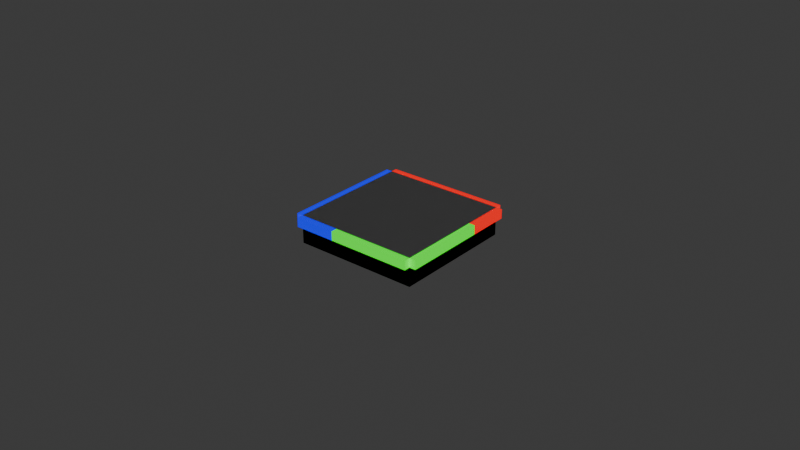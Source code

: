 # Source: fab.blend  (saved by Blender 4.2.66; exported with 4.5.12 LTS)
import bpy
from mathutils import Matrix  # noqa: F401  (used for matrix-valued properties, if any)

bpy.ops.wm.read_factory_settings(use_empty=True)
scene = bpy.context.scene
scene.name = 'Scene'

# ---- collections
col_collection = bpy.data.collections.new('Collection'); scene.collection.children.link(col_collection)

# ---- materials (node trees are filled in below, after node groups)
mat_elastomer = bpy.data.materials.new('Elastomer')
mat_b = bpy.data.materials.new('B')
mat_material = bpy.data.materials.new('Material')
mat_g = bpy.data.materials.new('G')

# ---- node groups
ng_smooth_by_angle = bpy.data.node_groups.new('Smooth by Angle', 'GeometryNodeTree')
_s = ng_smooth_by_angle.interface.new_socket(name='Mesh', in_out='OUTPUT', socket_type='NodeSocketGeometry')
_s = ng_smooth_by_angle.interface.new_socket(name='Mesh', in_out='INPUT', socket_type='NodeSocketGeometry')
_s = ng_smooth_by_angle.interface.new_socket(name='Angle', in_out='INPUT', socket_type='NodeSocketFloat')
_s.subtype = 'ANGLE'
_s.default_value = 0.5236
_s.min_value = 0.0
_s.max_value = 3.142
_s.description = 'Maximum face angle for smooth edges'
_s = ng_smooth_by_angle.interface.new_socket(name='Ignore Sharpness', in_out='INPUT', socket_type='NodeSocketBool')
_s.force_non_field = True
ng_smooth_by_angle.description = 'Set the sharpness of mesh edges based on the angle between the neighboring faces'
ng_smooth_by_angle.is_modifier = True
_N = ng_smooth_by_angle.nodes; _L = ng_smooth_by_angle.links
n0 = _N.new('GeometryNodeSetShadeSmooth'); n0.name = 'Set Shade Smooth'; n0.location = (120, -80)
n0.domain = 'EDGE'
n1 = _N.new('GeometryNodeSetShadeSmooth'); n1.name = 'Set Shade Smooth.001'; n1.location = (300, -80)
n2 = _N.new('NodeGroupOutput'); n2.name = 'Group Output'; n2.location = (480, -80)
n3 = _N.new('GeometryNodeInputMeshEdgeAngle'); n3.name = 'Edge Angle'; n3.location = (-440, -240)
n4 = _N.new('NodeGroupInput'); n4.name = 'Group Input'; n4.location = (-80, -80)
n5 = _N.new('GeometryNodeInputEdgeSmooth'); n5.name = 'Is Edge Smooth'; n5.location = (-260, -120)
n6 = _N.new('GeometryNodeInputShadeSmooth'); n6.name = 'Is Shade Smooth'; n6.location = (-440, -397)
n7 = _N.new('FunctionNodeCompare'); n7.name = 'Compare'; n7.location = (-260, -260)
n7.operation = 'LESS_EQUAL'
n7.inputs[6].default_value = (0.0, 0.0, 0.0, 0.0)
n7.inputs[7].default_value = (0.0, 0.0, 0.0, 0.0)
n8 = _N.new('FunctionNodeBooleanMath'); n8.name = 'Boolean Math.001'; n8.location = (-80, -260)
n9 = _N.new('NodeGroupInput'); n9.name = 'Group Input.001'; n9.location = (-440, -329)
n10 = _N.new('NodeGroupInput'); n10.name = 'Group Input.002'; n10.location = (-259, -189)
n11 = _N.new('FunctionNodeBooleanMath'); n11.name = 'Boolean Math'; n11.location = (-80, -149)
n11.operation = 'OR'
n12 = _N.new('FunctionNodeBooleanMath'); n12.name = 'Boolean Math.002'; n12.location = (-260, -380)
n12.operation = 'OR'
n13 = _N.new('NodeGroupInput'); n13.name = 'Group Input.003'; n13.location = (-440, -460)
_L.new(n3.outputs[0], n7.inputs[0])
_L.new(n1.outputs[0], n2.inputs[0])
_L.new(n9.outputs[1], n7.inputs[1])
_L.new(n7.outputs[0], n8.inputs[0])
_L.new(n4.outputs[0], n0.inputs[0])
_L.new(n0.outputs[0], n1.inputs[0])
_L.new(n8.outputs[0], n0.inputs[2])
_L.new(n10.outputs[2], n11.inputs[1])
_L.new(n5.outputs[0], n11.inputs[0])
_L.new(n11.outputs[0], n0.inputs[1])
_L.new(n13.outputs[2], n12.inputs[1])
_L.new(n6.outputs[0], n12.inputs[0])
_L.new(n12.outputs[0], n8.inputs[1])
n2.is_active_output = True
ng_smooth_by_angle_001 = bpy.data.node_groups.new('Smooth by Angle.001', 'GeometryNodeTree')
_s = ng_smooth_by_angle_001.interface.new_socket(name='Mesh', in_out='OUTPUT', socket_type='NodeSocketGeometry')
_s = ng_smooth_by_angle_001.interface.new_socket(name='Mesh', in_out='INPUT', socket_type='NodeSocketGeometry')
_s = ng_smooth_by_angle_001.interface.new_socket(name='Angle', in_out='INPUT', socket_type='NodeSocketFloat')
_s.subtype = 'ANGLE'
_s.default_value = 0.5236
_s.min_value = 0.0
_s.max_value = 3.142
_s.description = 'Maximum face angle for smooth edges'
_s = ng_smooth_by_angle_001.interface.new_socket(name='Ignore Sharpness', in_out='INPUT', socket_type='NodeSocketBool')
_s.force_non_field = True
ng_smooth_by_angle_001.description = 'Set the sharpness of mesh edges based on the angle between the neighboring faces'
ng_smooth_by_angle_001.is_modifier = True
_N = ng_smooth_by_angle_001.nodes; _L = ng_smooth_by_angle_001.links
n0 = _N.new('GeometryNodeSetShadeSmooth'); n0.name = 'Set Shade Smooth'; n0.location = (120, -80)
n0.domain = 'EDGE'
n1 = _N.new('GeometryNodeSetShadeSmooth'); n1.name = 'Set Shade Smooth.001'; n1.location = (300, -80)
n2 = _N.new('NodeGroupOutput'); n2.name = 'Group Output'; n2.location = (480, -80)
n3 = _N.new('GeometryNodeInputMeshEdgeAngle'); n3.name = 'Edge Angle'; n3.location = (-440, -240)
n4 = _N.new('NodeGroupInput'); n4.name = 'Group Input'; n4.location = (-80, -80)
n5 = _N.new('GeometryNodeInputEdgeSmooth'); n5.name = 'Is Edge Smooth'; n5.location = (-260, -120)
n6 = _N.new('GeometryNodeInputShadeSmooth'); n6.name = 'Is Shade Smooth'; n6.location = (-440, -397)
n7 = _N.new('FunctionNodeCompare'); n7.name = 'Compare'; n7.location = (-260, -260)
n7.operation = 'LESS_EQUAL'
n7.inputs[6].default_value = (0.0, 0.0, 0.0, 0.0)
n7.inputs[7].default_value = (0.0, 0.0, 0.0, 0.0)
n8 = _N.new('FunctionNodeBooleanMath'); n8.name = 'Boolean Math.001'; n8.location = (-80, -260)
n9 = _N.new('NodeGroupInput'); n9.name = 'Group Input.001'; n9.location = (-440, -329)
n10 = _N.new('NodeGroupInput'); n10.name = 'Group Input.002'; n10.location = (-259, -189)
n11 = _N.new('FunctionNodeBooleanMath'); n11.name = 'Boolean Math'; n11.location = (-80, -149)
n11.operation = 'OR'
n12 = _N.new('FunctionNodeBooleanMath'); n12.name = 'Boolean Math.002'; n12.location = (-260, -380)
n12.operation = 'OR'
n13 = _N.new('NodeGroupInput'); n13.name = 'Group Input.003'; n13.location = (-440, -460)
_L.new(n3.outputs[0], n7.inputs[0])
_L.new(n1.outputs[0], n2.inputs[0])
_L.new(n9.outputs[1], n7.inputs[1])
_L.new(n7.outputs[0], n8.inputs[0])
_L.new(n4.outputs[0], n0.inputs[0])
_L.new(n0.outputs[0], n1.inputs[0])
_L.new(n8.outputs[0], n0.inputs[2])
_L.new(n10.outputs[2], n11.inputs[1])
_L.new(n5.outputs[0], n11.inputs[0])
_L.new(n11.outputs[0], n0.inputs[1])
_L.new(n13.outputs[2], n12.inputs[1])
_L.new(n6.outputs[0], n12.inputs[0])
_L.new(n12.outputs[0], n8.inputs[1])
n2.is_active_output = True
ng_smooth_by_angle_002 = bpy.data.node_groups.new('Smooth by Angle.002', 'GeometryNodeTree')
_s = ng_smooth_by_angle_002.interface.new_socket(name='Mesh', in_out='OUTPUT', socket_type='NodeSocketGeometry')
_s = ng_smooth_by_angle_002.interface.new_socket(name='Mesh', in_out='INPUT', socket_type='NodeSocketGeometry')
_s = ng_smooth_by_angle_002.interface.new_socket(name='Angle', in_out='INPUT', socket_type='NodeSocketFloat')
_s.subtype = 'ANGLE'
_s.default_value = 0.5236
_s.min_value = 0.0
_s.max_value = 3.142
_s.description = 'Maximum face angle for smooth edges'
_s = ng_smooth_by_angle_002.interface.new_socket(name='Ignore Sharpness', in_out='INPUT', socket_type='NodeSocketBool')
_s.force_non_field = True
ng_smooth_by_angle_002.description = 'Set the sharpness of mesh edges based on the angle between the neighboring faces'
ng_smooth_by_angle_002.is_modifier = True
_N = ng_smooth_by_angle_002.nodes; _L = ng_smooth_by_angle_002.links
n0 = _N.new('GeometryNodeSetShadeSmooth'); n0.name = 'Set Shade Smooth'; n0.location = (120, -80)
n0.domain = 'EDGE'
n1 = _N.new('GeometryNodeSetShadeSmooth'); n1.name = 'Set Shade Smooth.001'; n1.location = (300, -80)
n2 = _N.new('NodeGroupOutput'); n2.name = 'Group Output'; n2.location = (480, -80)
n3 = _N.new('GeometryNodeInputMeshEdgeAngle'); n3.name = 'Edge Angle'; n3.location = (-440, -240)
n4 = _N.new('NodeGroupInput'); n4.name = 'Group Input'; n4.location = (-80, -80)
n5 = _N.new('GeometryNodeInputEdgeSmooth'); n5.name = 'Is Edge Smooth'; n5.location = (-260, -120)
n6 = _N.new('GeometryNodeInputShadeSmooth'); n6.name = 'Is Shade Smooth'; n6.location = (-440, -397)
n7 = _N.new('FunctionNodeCompare'); n7.name = 'Compare'; n7.location = (-260, -260)
n7.operation = 'LESS_EQUAL'
n7.inputs[6].default_value = (0.0, 0.0, 0.0, 0.0)
n7.inputs[7].default_value = (0.0, 0.0, 0.0, 0.0)
n8 = _N.new('FunctionNodeBooleanMath'); n8.name = 'Boolean Math.001'; n8.location = (-80, -260)
n9 = _N.new('NodeGroupInput'); n9.name = 'Group Input.001'; n9.location = (-440, -329)
n10 = _N.new('NodeGroupInput'); n10.name = 'Group Input.002'; n10.location = (-259, -189)
n11 = _N.new('FunctionNodeBooleanMath'); n11.name = 'Boolean Math'; n11.location = (-80, -149)
n11.operation = 'OR'
n12 = _N.new('FunctionNodeBooleanMath'); n12.name = 'Boolean Math.002'; n12.location = (-260, -380)
n12.operation = 'OR'
n13 = _N.new('NodeGroupInput'); n13.name = 'Group Input.003'; n13.location = (-440, -460)
_L.new(n3.outputs[0], n7.inputs[0])
_L.new(n1.outputs[0], n2.inputs[0])
_L.new(n9.outputs[1], n7.inputs[1])
_L.new(n7.outputs[0], n8.inputs[0])
_L.new(n4.outputs[0], n0.inputs[0])
_L.new(n0.outputs[0], n1.inputs[0])
_L.new(n8.outputs[0], n0.inputs[2])
_L.new(n10.outputs[2], n11.inputs[1])
_L.new(n5.outputs[0], n11.inputs[0])
_L.new(n11.outputs[0], n0.inputs[1])
_L.new(n13.outputs[2], n12.inputs[1])
_L.new(n6.outputs[0], n12.inputs[0])
_L.new(n12.outputs[0], n8.inputs[1])
n2.is_active_output = True

# ---- material node trees
mat_elastomer.use_nodes = True; mat_elastomer.node_tree.nodes.clear()
_N = mat_elastomer.node_tree.nodes; _L = mat_elastomer.node_tree.links
n0 = _N.new('ShaderNodeOutputMaterial'); n0.name = 'Material Output'; n0.location = (300, 300)
n1 = _N.new('ShaderNodeBsdfGlass'); n1.name = 'Glass BSDF'; n1.location = (10, 300)
n1.inputs[1].default_value = 1.0
_L.new(n1.outputs[0], n0.inputs[0])
n0.is_active_output = True
mat_b.use_nodes = True; mat_b.node_tree.nodes.clear()
_N = mat_b.node_tree.nodes; _L = mat_b.node_tree.links
n0 = _N.new('ShaderNodeBsdfPrincipled'); n0.name = 'Principled BSDF'; n0.location = (10, 300)
n0.inputs[0].default_value = (1.907e-06, 0.0, 1.0, 1.0)
n0.inputs[27].default_value = (1.907e-06, 0.0, 1.0, 1.0)
n0.inputs[28].default_value = 1.0
n1 = _N.new('ShaderNodeOutputMaterial'); n1.name = 'Material Output'; n1.location = (300, 300)
_L.new(n0.outputs[0], n1.inputs[0])
n1.is_active_output = True
mat_material.use_nodes = True; mat_material.node_tree.nodes.clear()
_N = mat_material.node_tree.nodes; _L = mat_material.node_tree.links
n0 = _N.new('ShaderNodeBsdfPrincipled'); n0.name = 'Principled BSDF'; n0.location = (10, 300)
n0.inputs[0].default_value = (1.0, 0.0, 0.0, 1.0)
n0.inputs[27].default_value = (1.0, 0.0, 0.0, 1.0)
n0.inputs[28].default_value = 1.0
n1 = _N.new('ShaderNodeOutputMaterial'); n1.name = 'Material Output'; n1.location = (300, 300)
_L.new(n0.outputs[0], n1.inputs[0])
n1.is_active_output = True
mat_g.use_nodes = True; mat_g.node_tree.nodes.clear()
_N = mat_g.node_tree.nodes; _L = mat_g.node_tree.links
n0 = _N.new('ShaderNodeBsdfPrincipled'); n0.name = 'Principled BSDF'; n0.location = (10, 300)
n0.inputs[0].default_value = (0.0, 1.0, 0.0, 1.0)
n0.inputs[27].default_value = (2.146e-06, 1.0, 0.0, 1.0)
n0.inputs[28].default_value = 1.0
n1 = _N.new('ShaderNodeOutputMaterial'); n1.name = 'Material Output'; n1.location = (300, 300)
_L.new(n0.outputs[0], n1.inputs[0])
n1.is_active_output = True

# ---- world
world_world = bpy.data.worlds.new('World'); scene.world = world_world
world_world.use_nodes = True; world_world.node_tree.nodes.clear()
_N = world_world.node_tree.nodes; _L = world_world.node_tree.links
n0 = _N.new('ShaderNodeOutputWorld'); n0.name = 'World Output'; n0.location = (300, 300)
n1 = _N.new('ShaderNodeBackground'); n1.name = 'Background'; n1.location = (10, 300)
n1.inputs[0].default_value = (0.05088, 0.05088, 0.05088, 1.0)
_L.new(n1.outputs[0], n0.inputs[0])
n0.is_active_output = True
world_world.color = (0.05088, 0.05088, 0.05088)
world_world.sun_shadow_jitter_overblur = 0.0

# ---- meshes
me_pad = bpy.data.meshes.new('pad')
me_pad.from_pydata([(-0.02, -0.02, 0.0), (-0.02, -0.02, 0.003), (-0.02, 0.02, 0.003), (-0.02, 0.02, 0.0), (0.02, 0.02, 0.003), (0.02, 0.02, 0.0), (0.02, -0.02, 0.003), (0.02, -0.02, 0.0)], [], [(0, 1, 2), (0, 2, 3), (3, 2, 4), (3, 4, 5), (5, 4, 6), (5, 6, 7), (7, 6, 1), (7, 1, 0), (3, 5, 7), (3, 7, 0), (4, 2, 1), (4, 1, 6)])
me_pad.polygons.foreach_set('use_smooth', [True] * 12)
me_pad.update()
me_acrylic = bpy.data.meshes.new('Acrylic')
me_acrylic.from_pydata([(-0.02, -0.02, 0.003), (-0.02, -0.02, 0.006), (-0.02, 0.02, 0.006), (-0.02, 0.02, 0.003), (0.02, 0.02, 0.006), (0.02, 0.02, 0.003), (0.02, -0.02, 0.006), (0.02, -0.02, 0.003)], [], [(0, 1, 2), (0, 2, 3), (3, 2, 4), (3, 4, 5), (5, 4, 6), (5, 6, 7), (7, 6, 1), (7, 1, 0), (3, 5, 7), (3, 7, 0), (4, 2, 1), (4, 1, 6)])
me_acrylic.materials.append(mat_elastomer)
me_acrylic.update()
me_pad_001 = bpy.data.meshes.new('pad.001')
me_pad_001.from_pydata([(-0.02, -0.02, 0.0), (-0.02, -0.02, 0.003), (-0.02, 0.02, 0.003), (-0.02, 0.02, 0.0), (0.02, 0.02, 0.003), (0.02, 0.02, 0.0), (0.02, -0.02, 0.003), (0.02, -0.02, 0.0)], [], [(0, 1, 2), (0, 2, 3), (3, 2, 4), (3, 4, 5), (5, 4, 6), (5, 6, 7), (7, 6, 1), (7, 1, 0), (3, 5, 7), (3, 7, 0), (4, 2, 1), (4, 1, 6)])
me_pad_001.polygons.foreach_set('use_smooth', [True] * 12)
me_pad_001.update()
me_pad_002 = bpy.data.meshes.new('pad.002')
me_pad_002.from_pydata([(-0.02, -0.02, 0.0), (-0.02, -0.02, 0.003), (-0.02, 0.02, 0.003), (-0.02, 0.02, 0.0), (0.02, 0.02, 0.003), (0.02, 0.02, 0.0), (0.02, -0.02, 0.003), (0.02, -0.02, 0.0)], [], [(0, 1, 2), (0, 2, 3), (3, 2, 4), (3, 4, 5), (5, 4, 6), (5, 6, 7), (7, 6, 1), (7, 1, 0), (3, 5, 7), (3, 7, 0), (4, 2, 1), (4, 1, 6)])
me_pad_002.polygons.foreach_set('use_smooth', [True] * 12)
me_pad_002.update()
me_acrylic_004 = bpy.data.meshes.new('Acrylic.004')
me_acrylic_004.from_pydata([(-0.02, -0.02, 0.003), (-0.02, -0.02, 0.006), (-0.02, 0.02, 0.006), (-0.02, 0.02, 0.003), (0.02, 0.02, 0.006), (0.02, 0.02, 0.003), (0.02, -0.02, 0.006), (0.02, -0.02, 0.003), (-0.02, -0.2844, 0.003), (-0.02, -0.2844, 0.006), (-0.022, -0.2844, 0.006), (-0.022, -0.2844, 0.003), (-0.022, -0.02, 0.006), (-0.022, -0.02, 0.003), (-0.02, -0.02, 0.006), (-0.02, -0.02, 0.003)], [], [(0, 1, 2), (0, 2, 3), (3, 2, 4), (3, 4, 5), (5, 4, 6), (5, 6, 7), (7, 6, 1), (7, 1, 0), (3, 5, 7), (3, 7, 0), (4, 2, 1), (4, 1, 6), (8, 9, 10), (8, 10, 11), (11, 10, 12), (11, 12, 13), (13, 12, 14), (13, 14, 15), (15, 14, 9), (15, 9, 8), (11, 13, 15), (11, 15, 8), (12, 10, 9), (12, 9, 14)])
me_acrylic_004.materials.append(mat_b)
me_acrylic_004.update()
me_acrylic_005 = bpy.data.meshes.new('Acrylic.005')
me_acrylic_005.from_pydata([(0.006778, -0.02, 0.003), (0.006778, -0.02, 0.006), (0.006778, 0.02, 0.006), (0.006778, 0.02, 0.003), (0.02, 0.02, 0.006), (0.02, 0.02, 0.003), (0.02, -0.02, 0.006), (0.02, -0.02, 0.003), (0.02, 0.82, 0.003), (0.02, 0.82, 0.006), (0.022, 0.82, 0.006), (0.022, 0.82, 0.003), (0.022, 0.02, 0.006), (0.022, 0.02, 0.003), (0.02, 0.02, 0.006), (0.02, 0.02, 0.003)], [], [(0, 1, 2), (0, 2, 3), (3, 2, 4), (3, 4, 5), (5, 4, 6), (5, 6, 7), (7, 6, 1), (7, 1, 0), (3, 5, 7), (3, 7, 0), (4, 2, 1), (4, 1, 6), (8, 9, 10), (8, 10, 11), (11, 10, 12), (11, 12, 13), (13, 12, 14), (13, 14, 15), (15, 14, 9), (15, 9, 8), (11, 13, 15), (11, 15, 8), (12, 10, 9), (12, 9, 14)])
me_acrylic_005.materials.append(mat_material)
me_acrylic_005.update()
me_acrylic_006 = bpy.data.meshes.new('Acrylic.006')
me_acrylic_006.from_pydata([(-0.02, -0.02, 0.003), (-0.02, -0.02, 0.006), (-0.02, 0.02, 0.006), (-0.02, 0.02, 0.003), (0.006667, 0.02, 0.006), (0.006667, 0.02, 0.003), (0.006667, -0.02, 0.006), (0.006667, -0.02, 0.003), (-0.02, 0.02, 0.003), (-0.02, 0.02, 0.006), (-0.022, 0.02, 0.006), (-0.022, 0.02, 0.003), (-0.022, 0.5533, 0.006), (-0.022, 0.5533, 0.003), (-0.02, 0.5533, 0.006), (-0.02, 0.5533, 0.003)], [], [(0, 1, 2), (0, 2, 3), (3, 2, 4), (3, 4, 5), (5, 4, 6), (5, 6, 7), (7, 6, 1), (7, 1, 0), (3, 5, 7), (3, 7, 0), (4, 2, 1), (4, 1, 6), (8, 9, 10), (8, 10, 11), (11, 10, 12), (11, 12, 13), (13, 12, 14), (13, 14, 15), (15, 14, 9), (15, 9, 8), (11, 13, 15), (11, 15, 8), (12, 10, 9), (12, 9, 14)])
me_acrylic_006.materials.append(mat_g)
me_acrylic_006.update()

# ---- objects
ob_pad = bpy.data.objects.new('pad', me_pad)
ob_acrylic = bpy.data.objects.new('Acrylic', me_acrylic)
ob_pad_extended = bpy.data.objects.new('pad_extended', me_pad_001)
ob_pad_extended_acr = bpy.data.objects.new('pad_extended_acr', me_pad_002)
ob_b = bpy.data.objects.new('B', me_acrylic_004)
ob_r = bpy.data.objects.new('R', me_acrylic_005)
ob_g = bpy.data.objects.new('G', me_acrylic_006)

# ---- transforms, parenting, visibility, modifiers, constraints
ob_pad.location = (0.0, 0.0, 0.0)
_m = ob_pad.modifiers.new('Smooth by Angle', 'NODES')
_m.node_group = ng_smooth_by_angle
_m.use_pin_to_last = True
_m.show_group_selector = False
ob_acrylic.location = (0.0, 0.0, 0.0)
ob_pad_extended.location = (0.0, 0.0, -0.003)
ob_pad_extended.scale = (1.0, 1.0, 2.0)
_m = ob_pad_extended.modifiers.new('Smooth by Angle', 'NODES')
_m.node_group = ng_smooth_by_angle_001
_m.use_pin_to_last = True
_m.show_group_selector = False
ob_pad_extended_acr.location = (0.0, 0.0, -0.003)
ob_pad_extended_acr.scale = (1.0, 1.0, 3.0)
_m = ob_pad_extended_acr.modifiers.new('Smooth by Angle', 'NODES')
_m.node_group = ng_smooth_by_angle_002
_m.use_pin_to_last = True
_m.show_group_selector = False
ob_b.location = (-0.021, 0.0, 0.0)
ob_b.rotation_euler = (0.0, -0.0, 1.571)
ob_b.scale = (1.0, 0.05, 1.0)
ob_r.location = (0.021, 0.0, 0.0)
ob_r.rotation_euler = (0.0, -0.0, 1.571)
ob_r.scale = (1.0, 0.05, 1.0)
ob_g.location = (0.021, 0.0, 0.0)
ob_g.rotation_euler = (0.0, -0.0, 1.571)
ob_g.scale = (1.0, 0.05, 1.0)

# ---- collection membership
col_collection.objects.link(ob_pad)
col_collection.objects.link(ob_acrylic)
col_collection.objects.link(ob_pad_extended)
col_collection.objects.link(ob_pad_extended_acr)
col_collection.objects.link(ob_b)
col_collection.objects.link(ob_r)
col_collection.objects.link(ob_g)

# ---- scene / render settings (as saved in the file)
scene.frame_start = 1; scene.frame_end = 250; scene.frame_set(0)
scene.render.engine = 'BLENDER_EEVEE_NEXT'
bpy.context.view_layer.update()

# ---- added for rendering (the .blend has no active camera): camera
cam_auto = bpy.data.cameras.new('AutoCamera')
cam_auto.lens = 50.0
cam_auto.sensor_width = 36.0
cam_auto.clip_end = 1000.0
ob_auto_camera = bpy.data.objects.new('AutoCamera', cam_auto)
scene.collection.objects.link(ob_auto_camera)
ob_auto_camera.location = (0.185045, -0.222054, 0.149536)
ob_auto_camera.rotation_euler = (1.09748, -7.21219e-08, 0.694738)
scene.camera = ob_auto_camera
bpy.context.view_layer.update()
